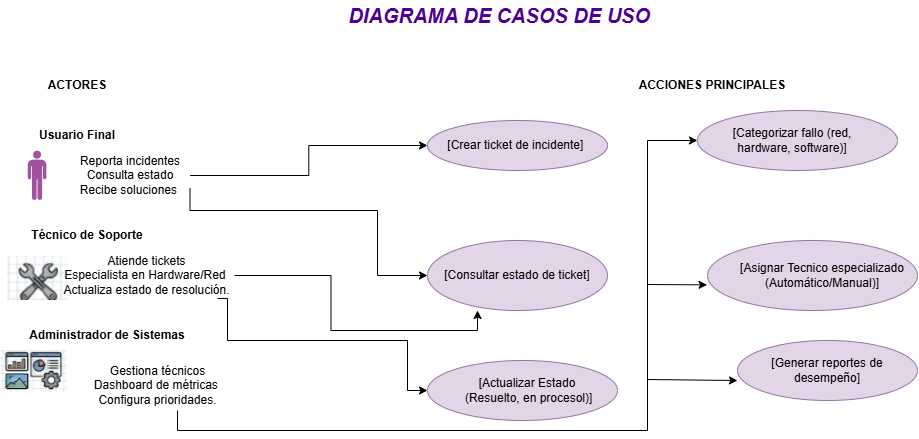

The diagram above was exported from draw.io. Its source (the exported page's mxGraphModel, read from the mxfile embedded in the PNG):
<mxGraphModel dx="1091" dy="660" grid="1" gridSize="10" guides="1" tooltips="1" connect="1" arrows="1" fold="1" page="1" pageScale="1" pageWidth="1654" pageHeight="1169" math="0" shadow="0">
  <root>
    <mxCell id="0" />
    <mxCell id="1" parent="0" />
    <mxCell id="vyHr4F0XiWuQMCe9ROlI-40" value="" style="shape=image;verticalLabelPosition=bottom;labelBackgroundColor=default;verticalAlign=top;aspect=fixed;imageAspect=0;image=data:image/png,(base64 omitted: 6432 chars);" vertex="1" parent="1">
      <mxGeometry x="70" y="286" width="60.21" height="44" as="geometry" />
    </mxCell>
    <mxCell id="vyHr4F0XiWuQMCe9ROlI-2" value="&lt;font style=&quot;font-size: 20px; color: rgb(76, 0, 153);&quot;&gt;&lt;i&gt;&lt;b&gt;DIAGRAMA DE CASOS DE USO&amp;nbsp;&lt;/b&gt;&lt;/i&gt;&lt;/font&gt;" style="text;html=1;whiteSpace=wrap;strokeColor=none;fillColor=none;align=center;verticalAlign=middle;rounded=0;strokeWidth=10;" vertex="1" parent="1">
      <mxGeometry x="400" y="30" width="330" height="30" as="geometry" />
    </mxCell>
    <mxCell id="vyHr4F0XiWuQMCe9ROlI-3" value="&lt;b&gt;ACTORES&lt;/b&gt;" style="text;html=1;whiteSpace=wrap;strokeColor=none;fillColor=none;align=center;verticalAlign=middle;rounded=0;" vertex="1" parent="1">
      <mxGeometry x="110" y="100" width="60" height="30" as="geometry" />
    </mxCell>
    <mxCell id="vyHr4F0XiWuQMCe9ROlI-4" value="&lt;b&gt;ACCIONES PRINCIPALES&lt;/b&gt;" style="text;html=1;whiteSpace=wrap;strokeColor=none;fillColor=none;align=center;verticalAlign=middle;rounded=0;" vertex="1" parent="1">
      <mxGeometry x="690" y="100" width="170" height="30" as="geometry" />
    </mxCell>
    <mxCell id="vyHr4F0XiWuQMCe9ROlI-5" value="" style="ellipse;whiteSpace=wrap;html=1;fillColor=#e1d5e7;strokeColor=#9673a6;" vertex="1" parent="1">
      <mxGeometry x="490" y="150" width="180" height="50" as="geometry" />
    </mxCell>
    <mxCell id="vyHr4F0XiWuQMCe9ROlI-6" value="" style="ellipse;whiteSpace=wrap;html=1;fillColor=#E1D5E7;strokeColor=#9673a6;" vertex="1" parent="1">
      <mxGeometry x="760" y="140" width="200" height="60" as="geometry" />
    </mxCell>
    <mxCell id="vyHr4F0XiWuQMCe9ROlI-7" value="" style="ellipse;whiteSpace=wrap;html=1;fillColor=#e1d5e7;strokeColor=#9673a6;" vertex="1" parent="1">
      <mxGeometry x="490" y="270" width="180" height="70" as="geometry" />
    </mxCell>
    <mxCell id="vyHr4F0XiWuQMCe9ROlI-8" value="" style="ellipse;whiteSpace=wrap;html=1;fillColor=#e1d5e7;strokeColor=#9673a6;" vertex="1" parent="1">
      <mxGeometry x="770" y="270" width="210" height="70" as="geometry" />
    </mxCell>
    <mxCell id="vyHr4F0XiWuQMCe9ROlI-9" value="" style="ellipse;whiteSpace=wrap;html=1;fillColor=#e1d5e7;strokeColor=#9673a6;" vertex="1" parent="1">
      <mxGeometry x="490" y="390" width="190" height="60" as="geometry" />
    </mxCell>
    <mxCell id="vyHr4F0XiWuQMCe9ROlI-10" value="" style="ellipse;whiteSpace=wrap;html=1;fillColor=#e1d5e7;strokeColor=#9673a6;" vertex="1" parent="1">
      <mxGeometry x="800" y="370" width="180" height="60" as="geometry" />
    </mxCell>
    <mxCell id="vyHr4F0XiWuQMCe9ROlI-11" value="[Crear ticket de incidente]&amp;nbsp;" style="text;html=1;whiteSpace=wrap;strokeColor=none;fillColor=none;align=center;verticalAlign=middle;rounded=0;" vertex="1" parent="1">
      <mxGeometry x="505" y="160" width="150" height="30" as="geometry" />
    </mxCell>
    <mxCell id="vyHr4F0XiWuQMCe9ROlI-12" value="[Categorizar fallo (red, hardware, software)]" style="text;html=1;whiteSpace=wrap;strokeColor=none;fillColor=none;align=center;verticalAlign=middle;rounded=0;" vertex="1" parent="1">
      <mxGeometry x="770" y="160" width="170" height="20" as="geometry" />
    </mxCell>
    <mxCell id="vyHr4F0XiWuQMCe9ROlI-13" value="[Consultar estado de ticket]" style="text;html=1;whiteSpace=wrap;strokeColor=none;fillColor=none;align=center;verticalAlign=middle;rounded=0;" vertex="1" parent="1">
      <mxGeometry x="495" y="295" width="170" height="20" as="geometry" />
    </mxCell>
    <mxCell id="vyHr4F0XiWuQMCe9ROlI-15" value="[Asignar Tecnico especializado (Automático/Manual)]" style="text;html=1;whiteSpace=wrap;strokeColor=none;fillColor=none;align=center;verticalAlign=middle;rounded=0;" vertex="1" parent="1">
      <mxGeometry x="800" y="295" width="170" height="20" as="geometry" />
    </mxCell>
    <mxCell id="vyHr4F0XiWuQMCe9ROlI-16" value="[Actualizar Estado&lt;div&gt;&amp;nbsp;(Resuelto, en procesol)]&lt;/div&gt;" style="text;html=1;whiteSpace=wrap;strokeColor=none;fillColor=none;align=center;verticalAlign=middle;rounded=0;" vertex="1" parent="1">
      <mxGeometry x="505" y="410" width="170" height="20" as="geometry" />
    </mxCell>
    <mxCell id="vyHr4F0XiWuQMCe9ROlI-37" value="" style="edgeStyle=none;rounded=0;orthogonalLoop=1;jettySize=auto;html=1;entryX=-0.002;entryY=0.634;entryDx=0;entryDy=0;entryPerimeter=0;" edge="1" parent="1" target="vyHr4F0XiWuQMCe9ROlI-8">
      <mxGeometry relative="1" as="geometry">
        <mxPoint x="710" y="314" as="sourcePoint" />
        <mxPoint x="729.9963157894738" y="305" as="targetPoint" />
      </mxGeometry>
    </mxCell>
    <mxCell id="vyHr4F0XiWuQMCe9ROlI-17" value="[Generar reportes de desempeño&lt;span style=&quot;background-color: transparent; color: light-dark(rgb(0, 0, 0), rgb(255, 255, 255));&quot;&gt;]&lt;/span&gt;" style="text;html=1;whiteSpace=wrap;strokeColor=none;fillColor=none;align=center;verticalAlign=middle;rounded=0;" vertex="1" parent="1">
      <mxGeometry x="805" y="390" width="170" height="20" as="geometry" />
    </mxCell>
    <mxCell id="vyHr4F0XiWuQMCe9ROlI-18" value="" style="verticalLabelPosition=bottom;sketch=0;html=1;fillColor=#A153A0;verticalAlign=top;align=center;pointerEvents=1;shape=mxgraph.cisco_safe.design.actor_2;" vertex="1" parent="1">
      <mxGeometry x="90" y="180" width="19" height="50" as="geometry" />
    </mxCell>
    <mxCell id="vyHr4F0XiWuQMCe9ROlI-30" style="edgeStyle=orthogonalEdgeStyle;rounded=0;orthogonalLoop=1;jettySize=auto;html=1;" edge="1" parent="1" source="vyHr4F0XiWuQMCe9ROlI-22" target="vyHr4F0XiWuQMCe9ROlI-5">
      <mxGeometry relative="1" as="geometry" />
    </mxCell>
    <mxCell id="vyHr4F0XiWuQMCe9ROlI-31" style="edgeStyle=orthogonalEdgeStyle;rounded=0;orthogonalLoop=1;jettySize=auto;html=1;exitX=1;exitY=0.75;exitDx=0;exitDy=0;entryX=0;entryY=0.5;entryDx=0;entryDy=0;" edge="1" parent="1" source="vyHr4F0XiWuQMCe9ROlI-22" target="vyHr4F0XiWuQMCe9ROlI-7">
      <mxGeometry relative="1" as="geometry">
        <mxPoint x="440" y="280" as="targetPoint" />
        <Array as="points">
          <mxPoint x="253" y="240" />
          <mxPoint x="440" y="240" />
          <mxPoint x="440" y="305" />
        </Array>
      </mxGeometry>
    </mxCell>
    <mxCell id="vyHr4F0XiWuQMCe9ROlI-22" value="Reporta incidentes&lt;div&gt;Consulta estado&lt;/div&gt;&lt;div&gt;Recibe soluciones&amp;nbsp;&lt;/div&gt;" style="text;html=1;whiteSpace=wrap;strokeColor=none;fillColor=none;align=center;verticalAlign=middle;rounded=0;" vertex="1" parent="1">
      <mxGeometry x="132.5" y="180" width="120" height="50" as="geometry" />
    </mxCell>
    <mxCell id="vyHr4F0XiWuQMCe9ROlI-23" value="&lt;b&gt;Usuario Final&lt;/b&gt;" style="text;html=1;whiteSpace=wrap;strokeColor=none;fillColor=none;align=center;verticalAlign=middle;rounded=0;" vertex="1" parent="1">
      <mxGeometry x="100" y="150" width="80" height="30" as="geometry" />
    </mxCell>
    <mxCell id="vyHr4F0XiWuQMCe9ROlI-24" value="&lt;b&gt;Técnico de Soporte&lt;/b&gt;" style="text;html=1;whiteSpace=wrap;strokeColor=none;fillColor=none;align=center;verticalAlign=middle;rounded=0;" vertex="1" parent="1">
      <mxGeometry x="90" y="250" width="120" height="30" as="geometry" />
    </mxCell>
    <mxCell id="vyHr4F0XiWuQMCe9ROlI-33" style="edgeStyle=orthogonalEdgeStyle;rounded=0;orthogonalLoop=1;jettySize=auto;html=1;" edge="1" parent="1" target="vyHr4F0XiWuQMCe9ROlI-9">
      <mxGeometry relative="1" as="geometry">
        <mxPoint x="470" y="450" as="targetPoint" />
        <mxPoint x="280" y="328" as="sourcePoint" />
        <Array as="points">
          <mxPoint x="290" y="328" />
          <mxPoint x="290" y="370" />
          <mxPoint x="470" y="370" />
          <mxPoint x="470" y="420" />
        </Array>
      </mxGeometry>
    </mxCell>
    <mxCell id="vyHr4F0XiWuQMCe9ROlI-25" value="&lt;span data-path-to-node=&quot;5,1,1,0,0&quot; data-index-in-node=&quot;37&quot; style=&quot;&quot;&gt;Atiende tickets&lt;/span&gt;&lt;div&gt;&lt;span data-path-to-node=&quot;5,1,1,0,0&quot; data-index-in-node=&quot;54&quot; style=&quot;&quot;&gt;Especialista en Hardware/Red&amp;nbsp;&lt;/span&gt;&lt;div&gt;&lt;span data-path-to-node=&quot;5,1,1,0,0&quot; data-index-in-node=&quot;84&quot; style=&quot;&quot;&gt;Actualiza estado de resolución&lt;/span&gt;.&lt;/div&gt;&lt;/div&gt;" style="text;html=1;whiteSpace=wrap;strokeColor=none;fillColor=none;align=center;verticalAlign=middle;rounded=0;" vertex="1" parent="1">
      <mxGeometry x="122" y="280" width="175" height="50" as="geometry" />
    </mxCell>
    <mxCell id="vyHr4F0XiWuQMCe9ROlI-26" value="&lt;b&gt;Administrador de Sistemas&lt;/b&gt;" style="text;html=1;whiteSpace=wrap;strokeColor=none;fillColor=none;align=center;verticalAlign=middle;rounded=0;" vertex="1" parent="1">
      <mxGeometry x="90" y="350" width="160" height="30" as="geometry" />
    </mxCell>
    <mxCell id="vyHr4F0XiWuQMCe9ROlI-43" style="edgeStyle=orthogonalEdgeStyle;rounded=0;orthogonalLoop=1;jettySize=auto;html=1;entryX=0;entryY=0.5;entryDx=0;entryDy=0;" edge="1" parent="1" source="vyHr4F0XiWuQMCe9ROlI-27" target="vyHr4F0XiWuQMCe9ROlI-6">
      <mxGeometry relative="1" as="geometry">
        <mxPoint x="710" y="165" as="targetPoint" />
        <mxPoint x="307.5" y="410" as="sourcePoint" />
        <Array as="points">
          <mxPoint x="240" y="460" />
          <mxPoint x="710" y="460" />
          <mxPoint x="710" y="170" />
        </Array>
      </mxGeometry>
    </mxCell>
    <mxCell id="vyHr4F0XiWuQMCe9ROlI-27" value="Gestiona técnicos&lt;br&gt;&lt;div&gt;&lt;span data-path-to-node=&quot;5,1,1,0,0&quot; data-index-in-node=&quot;54&quot; style=&quot;&quot;&gt;Dashboard de métricas&amp;nbsp;&lt;/span&gt;&lt;div&gt;&lt;span data-path-to-node=&quot;5,2,1,0,0&quot; data-index-in-node=&quot;84&quot;&gt;Configura prioridades&lt;/span&gt;.&lt;/div&gt;&lt;/div&gt;" style="text;html=1;whiteSpace=wrap;strokeColor=none;fillColor=none;align=center;verticalAlign=middle;rounded=0;" vertex="1" parent="1">
      <mxGeometry x="132.5" y="390" width="175" height="50" as="geometry" />
    </mxCell>
    <mxCell id="vyHr4F0XiWuQMCe9ROlI-34" style="edgeStyle=orthogonalEdgeStyle;rounded=0;orthogonalLoop=1;jettySize=auto;html=1;exitX=1;exitY=0.5;exitDx=0;exitDy=0;entryX=0.278;entryY=1;entryDx=0;entryDy=0;entryPerimeter=0;" edge="1" parent="1" source="vyHr4F0XiWuQMCe9ROlI-25" target="vyHr4F0XiWuQMCe9ROlI-7">
      <mxGeometry relative="1" as="geometry" />
    </mxCell>
    <mxCell id="vyHr4F0XiWuQMCe9ROlI-38" value="" style="edgeStyle=none;rounded=0;orthogonalLoop=1;jettySize=auto;html=1;entryX=0;entryY=0.667;entryDx=0;entryDy=0;entryPerimeter=0;" edge="1" parent="1" target="vyHr4F0XiWuQMCe9ROlI-10">
      <mxGeometry relative="1" as="geometry">
        <mxPoint x="710" y="409" as="sourcePoint" />
        <mxPoint x="770" y="409" as="targetPoint" />
      </mxGeometry>
    </mxCell>
    <mxCell id="vyHr4F0XiWuQMCe9ROlI-41" value="" style="shape=image;verticalLabelPosition=bottom;labelBackgroundColor=default;verticalAlign=top;aspect=fixed;imageAspect=0;image=data:image/png,(base64 omitted: 9732 chars);" vertex="1" parent="1">
      <mxGeometry x="62.21" y="380" width="68" height="42" as="geometry" />
    </mxCell>
  </root>
</mxGraphModel>